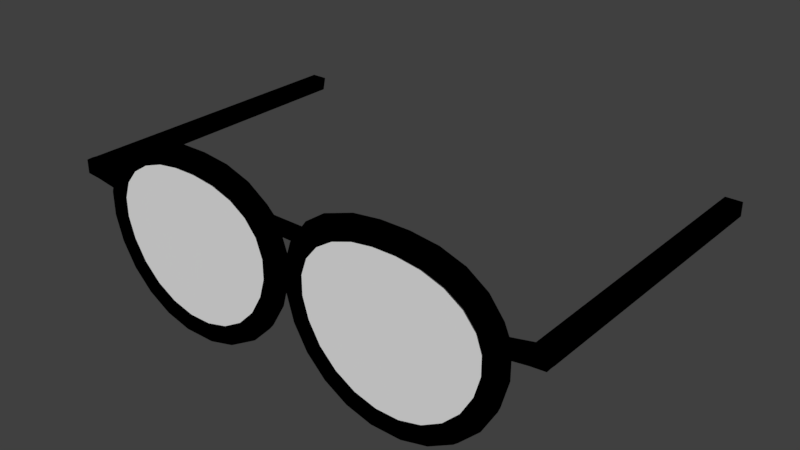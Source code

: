 # Source: Glasses2.blend  (saved by Blender 2.77.0; exported with 4.5.12 LTS)
import bpy
from mathutils import Matrix  # noqa: F401  (used for matrix-valued properties, if any)

bpy.ops.wm.read_factory_settings(use_empty=True)
scene = bpy.context.scene
scene.name = 'Scene'

# ---- collections
col_collection_1 = bpy.data.collections.new('Collection 1'); scene.collection.children.link(col_collection_1)

# ---- materials (node trees are filled in below, after node groups)
mat_glassesframe = bpy.data.materials.new('GlassesFrame')
mat_glassesframe.alpha_threshold = 0.0
mat_glassesframe.use_transparent_shadow = False
mat_glassesframe.diffuse_color = (0.0, 0.0, 0.0, 1.0)
mat_glassesframe.roughness = 0.5
mat_glass = bpy.data.materials.new('Glass')
mat_glass.alpha_threshold = 0.0
mat_glass.use_transparent_shadow = False
mat_glass.roughness = 0.5

# ---- node groups
ng_auto_smooth = bpy.data.node_groups.new('Auto Smooth', 'GeometryNodeTree')
_s = ng_auto_smooth.interface.new_socket(name='Geometry', in_out='OUTPUT', socket_type='NodeSocketGeometry')
_s = ng_auto_smooth.interface.new_socket(name='Geometry', in_out='INPUT', socket_type='NodeSocketGeometry')
_s = ng_auto_smooth.interface.new_socket(name='Angle', in_out='INPUT', socket_type='NodeSocketFloat')
_s.subtype = 'ANGLE'
_s.min_value = 0.0
_s.max_value = 3.142
ng_auto_smooth.is_modifier = True
_N = ng_auto_smooth.nodes; _L = ng_auto_smooth.links
n0 = _N.new('NodeGroupOutput'); n0.name = 'Group Output'; n0.location = (480, -100)
n1 = _N.new('NodeGroupInput'); n1.name = 'Group Input'; n1.location = (-420, -300)
n2 = _N.new('NodeGroupInput'); n2.name = 'Group Input.001'; n2.location = (-60, -100)
n3 = _N.new('GeometryNodeSetShadeSmooth'); n3.name = 'Set Shade Smooth'; n3.location = (120, -100)
n3.domain = 'EDGE'
n4 = _N.new('GeometryNodeSetShadeSmooth'); n4.name = 'Set Shade Smooth.001'; n4.location = (300, -100)
n5 = _N.new('GeometryNodeInputMeshEdgeAngle'); n5.name = 'Edge Angle'; n5.location = (-420, -220)
n6 = _N.new('GeometryNodeInputEdgeSmooth'); n6.name = 'Is Edge Smooth'; n6.location = (-60, -160)
n7 = _N.new('GeometryNodeInputShadeSmooth'); n7.name = 'Is Face Smooth'; n7.location = (-240, -340)
n8 = _N.new('FunctionNodeBooleanMath'); n8.name = 'Boolean Math'; n8.location = (-60, -220)
n9 = _N.new('FunctionNodeCompare'); n9.name = 'Compare'; n9.location = (-240, -180)
n9.operation = 'LESS_EQUAL'
_L.new(n5.outputs[0], n9.inputs[0])
_L.new(n4.outputs[0], n0.inputs[0])
_L.new(n1.outputs[1], n9.inputs[1])
_L.new(n9.outputs[0], n8.inputs[0])
_L.new(n7.outputs[0], n8.inputs[1])
_L.new(n2.outputs[0], n3.inputs[0])
_L.new(n6.outputs[0], n3.inputs[1])
_L.new(n3.outputs[0], n4.inputs[0])
_L.new(n8.outputs[0], n3.inputs[2])
n0.is_active_output = True

# ---- material node trees

# ---- world
world_world = bpy.data.worlds.new('World'); scene.world = world_world
world_world.color = (0.05088, 0.05088, 0.05088)
world_world.use_sun_shadow = False
world_world.sun_shadow_jitter_overblur = 0.0
world_world.cycles.sampling_method = 'MANUAL'
world_world.light_settings.ao_factor = 0.1

# ---- meshes
me_torus_001 = bpy.data.meshes.new('Torus.001')
me_torus_001.from_pydata([(0.0003805, -0.1932, 0.3499), (-0.001564, -0.2004, 0.3487), (-0.00684, -0.2056, 0.3472), (-0.01396, -0.2074, 0.3455), (-0.02098, -0.2054, 0.3439), (-0.02605, -0.2002, 0.3428), (-0.02789, -0.1932, 0.3422), (-0.02605, -0.1861, 0.3428), (-0.02098, -0.1809, 0.3439), (-0.01396, -0.1789, 0.3455), (-0.00684, -0.1807, 0.3472), (-0.001564, -0.1859, 0.3487), (-0.0105, -0.1932, 0.3798), (-0.0105, -0.2004, 0.3798), (-0.01633, -0.2056, 0.3754), (-0.02296, -0.2074, 0.3717), (-0.0295, -0.2054, 0.3683), (-0.03423, -0.2002, 0.3657), (-0.03595, -0.1932, 0.3646), (-0.03423, -0.1861, 0.3657), (-0.0295, -0.1809, 0.3683), (-0.02296, -0.1789, 0.3717), (-0.01633, -0.1807, 0.3754), (-0.0105, -0.1859, 0.3798), (-0.01899, -0.1932, 0.3926), (-0.01899, -0.2004, 0.3926), (-0.01899, -0.1859, 0.3926), (-0.02887, -0.1932, 0.4056), (-0.03043, -0.2004, 0.4031), (-0.03465, -0.2056, 0.3987), (-0.04035, -0.2074, 0.3933), (-0.04597, -0.2054, 0.3883), (-0.05003, -0.2002, 0.3847), (-0.0515, -0.1932, 0.3831), (-0.05003, -0.1861, 0.3847), (-0.04597, -0.1809, 0.3883), (-0.04035, -0.1789, 0.3933), (-0.03465, -0.1807, 0.3987), (-0.03043, -0.1859, 0.4031), (-0.05613, -0.1932, 0.4239), (-0.05733, -0.2004, 0.4214), (-0.06057, -0.2056, 0.4162), (-0.06494, -0.2074, 0.4096), (-0.06925, -0.2054, 0.4033), (-0.07236, -0.2002, 0.3988), (-0.07349, -0.1932, 0.397), (-0.07236, -0.1861, 0.3988), (-0.06925, -0.1809, 0.4033), (-0.06494, -0.1789, 0.4096), (-0.06057, -0.1807, 0.4162), (-0.05733, -0.1859, 0.4214), (-0.08952, -0.1932, 0.4345), (-0.09027, -0.2004, 0.4325), (-0.09231, -0.2056, 0.4271), (-0.09506, -0.2074, 0.4199), (-0.09776, -0.2054, 0.413), (-0.09972, -0.2002, 0.408), (-0.1004, -0.1932, 0.4061), (-0.09972, -0.1861, 0.408), (-0.09776, -0.1809, 0.413), (-0.09506, -0.1789, 0.4199), (-0.09231, -0.1807, 0.4271), (-0.09027, -0.1859, 0.4325), (-0.1268, -0.1932, 0.4389), (-0.127, -0.2004, 0.437), (-0.1277, -0.2056, 0.4316), (-0.1286, -0.2074, 0.4244), (-0.1296, -0.2054, 0.4173), (-0.1302, -0.2002, 0.4122), (-0.1305, -0.1932, 0.4104), (-0.1302, -0.1861, 0.4122), (-0.1296, -0.1809, 0.4173), (-0.1286, -0.1789, 0.4244), (-0.1277, -0.1807, 0.4316), (-0.127, -0.1859, 0.437), (-0.1653, -0.1932, 0.4389), (-0.1651, -0.2004, 0.437), (-0.1644, -0.2056, 0.4316), (-0.1634, -0.2074, 0.4244), (-0.1625, -0.2054, 0.4173), (-0.1618, -0.2002, 0.4122), (-0.1616, -0.1932, 0.4104), (-0.1618, -0.1861, 0.4122), (-0.1625, -0.1809, 0.4173), (-0.1634, -0.1789, 0.4244), (-0.1644, -0.1807, 0.4316), (-0.1651, -0.1859, 0.437), (-0.2025, -0.1932, 0.4345), (-0.2018, -0.2004, 0.4325), (-0.1998, -0.2056, 0.4271), (-0.197, -0.2074, 0.4199), (-0.1943, -0.2054, 0.413), (-0.1923, -0.2002, 0.408), (-0.1916, -0.1932, 0.4061), (-0.1923, -0.1861, 0.408), (-0.1943, -0.1809, 0.413), (-0.197, -0.1789, 0.4199), (-0.1998, -0.1807, 0.4271), (-0.2018, -0.1859, 0.4325), (-0.2359, -0.1932, 0.4239), (-0.2347, -0.2004, 0.4214), (-0.2315, -0.2056, 0.4162), (-0.2271, -0.2074, 0.4096), (-0.2228, -0.2054, 0.4033), (-0.2197, -0.2002, 0.3988), (-0.2186, -0.1932, 0.397), (-0.2197, -0.1861, 0.3988), (-0.2228, -0.1809, 0.4033), (-0.2271, -0.1789, 0.4096), (-0.2315, -0.1807, 0.4162), (-0.2347, -0.1859, 0.4214), (-0.2632, -0.1932, 0.4056), (-0.2616, -0.2004, 0.4031), (-0.2574, -0.2056, 0.3987), (-0.2517, -0.2074, 0.3933), (-0.2461, -0.2054, 0.3883), (-0.242, -0.2002, 0.3847), (-0.2406, -0.1932, 0.3831), (-0.242, -0.1861, 0.3847), (-0.2461, -0.1809, 0.3883), (-0.2517, -0.1789, 0.3933), (-0.2574, -0.1807, 0.3987), (-0.2616, -0.1859, 0.4031), (-0.2825, -0.1932, 0.3804), (-0.2807, -0.2004, 0.3785), (-0.2757, -0.2056, 0.3754), (-0.2691, -0.2074, 0.3717), (-0.2626, -0.2054, 0.3683), (-0.2578, -0.2002, 0.3657), (-0.2561, -0.1932, 0.3646), (-0.2578, -0.1861, 0.3657), (-0.2626, -0.1809, 0.3683), (-0.2691, -0.1789, 0.3717), (-0.2757, -0.1807, 0.3754), (-0.2807, -0.1859, 0.3785), (-0.2887, -0.1932, 0.3657), (-0.2868, -0.2004, 0.3642), (-0.2868, -0.1859, 0.3642), (-0.2924, -0.1932, 0.3503), (-0.2905, -0.2004, 0.3487), (-0.2852, -0.2056, 0.3472), (-0.2781, -0.2074, 0.3455), (-0.2711, -0.2054, 0.3439), (-0.266, -0.2002, 0.3428), (-0.2642, -0.1932, 0.3422), (-0.266, -0.1861, 0.3428), (-0.2711, -0.1809, 0.3439), (-0.2781, -0.1789, 0.3455), (-0.2852, -0.1807, 0.3472), (-0.2905, -0.1859, 0.3487), (-0.2924, -0.1932, 0.3153), (-0.2905, -0.2004, 0.3151), (-0.2852, -0.2056, 0.3154), (-0.2781, -0.2074, 0.3159), (-0.2711, -0.2054, 0.3164), (-0.266, -0.2002, 0.3168), (-0.2642, -0.1932, 0.3168), (-0.266, -0.1861, 0.3168), (-0.2711, -0.1809, 0.3164), (-0.2781, -0.1789, 0.3159), (-0.2852, -0.1807, 0.3154), (-0.2905, -0.1859, 0.3151), (-0.2825, -0.1932, 0.2786), (-0.2807, -0.2004, 0.2794), (-0.2757, -0.2056, 0.2814), (-0.2691, -0.2074, 0.2842), (-0.2626, -0.2054, 0.2869), (-0.2578, -0.2002, 0.2888), (-0.2561, -0.1932, 0.2895), (-0.2578, -0.1861, 0.2888), (-0.2626, -0.1809, 0.2869), (-0.2691, -0.1789, 0.2842), (-0.2757, -0.1807, 0.2814), (-0.2807, -0.1859, 0.2794), (-0.2632, -0.1932, 0.2452), (-0.2616, -0.2004, 0.2464), (-0.2574, -0.2056, 0.2497), (-0.2517, -0.2074, 0.254), (-0.2461, -0.2054, 0.2584), (-0.242, -0.2002, 0.2615), (-0.2406, -0.1932, 0.2626), (-0.242, -0.1861, 0.2615), (-0.2461, -0.1809, 0.2584), (-0.2517, -0.1789, 0.254), (-0.2574, -0.1807, 0.2497), (-0.2616, -0.1859, 0.2464), (-0.2359, -0.1932, 0.218), (-0.2347, -0.2004, 0.2195), (-0.2315, -0.2056, 0.2238), (-0.2271, -0.2074, 0.2295), (-0.2228, -0.2054, 0.2351), (-0.2197, -0.2002, 0.2391), (-0.2186, -0.1932, 0.2406), (-0.2197, -0.1861, 0.2391), (-0.2228, -0.1809, 0.2351), (-0.2271, -0.1789, 0.2295), (-0.2315, -0.1807, 0.2238), (-0.2347, -0.1859, 0.2195), (-0.2025, -0.1932, 0.1987), (-0.2018, -0.2004, 0.2005), (-0.1998, -0.2056, 0.2054), (-0.197, -0.2074, 0.2121), (-0.1943, -0.2054, 0.2186), (-0.1923, -0.2002, 0.2233), (-0.1916, -0.1932, 0.2251), (-0.1923, -0.1861, 0.2233), (-0.1943, -0.1809, 0.2186), (-0.197, -0.1789, 0.2121), (-0.1998, -0.1807, 0.2054), (-0.2018, -0.1859, 0.2005), (-0.1653, -0.1932, 0.1887), (-0.1651, -0.2004, 0.1907), (-0.1644, -0.2056, 0.1959), (-0.1634, -0.2074, 0.2031), (-0.1625, -0.2054, 0.2101), (-0.1618, -0.2002, 0.2152), (-0.1616, -0.1932, 0.217), (-0.1618, -0.1861, 0.2152), (-0.1625, -0.1809, 0.2101), (-0.1634, -0.1789, 0.2031), (-0.1644, -0.1807, 0.1959), (-0.1651, -0.1859, 0.1907), (-0.1268, -0.1932, 0.1887), (-0.127, -0.2004, 0.1907), (-0.1277, -0.2056, 0.1959), (-0.1286, -0.2074, 0.2031), (-0.1296, -0.2054, 0.2101), (-0.1302, -0.2002, 0.2152), (-0.1305, -0.1932, 0.217), (-0.1302, -0.1861, 0.2152), (-0.1296, -0.1809, 0.2101), (-0.1286, -0.1789, 0.2031), (-0.1277, -0.1807, 0.1959), (-0.127, -0.1859, 0.1907), (-0.08952, -0.1932, 0.1987), (-0.09027, -0.2004, 0.2005), (-0.09231, -0.2056, 0.2054), (-0.09506, -0.2074, 0.2121), (-0.09776, -0.2054, 0.2186), (-0.09972, -0.2002, 0.2233), (-0.1004, -0.1932, 0.2251), (-0.09972, -0.1861, 0.2233), (-0.09776, -0.1809, 0.2186), (-0.09506, -0.1789, 0.2121), (-0.09231, -0.1807, 0.2054), (-0.09027, -0.1859, 0.2005), (-0.05613, -0.1932, 0.218), (-0.05733, -0.2004, 0.2195), (-0.06057, -0.2056, 0.2238), (-0.06494, -0.2074, 0.2295), (-0.06925, -0.2054, 0.2351), (-0.07236, -0.2002, 0.2391), (-0.07349, -0.1932, 0.2406), (-0.07236, -0.1861, 0.2391), (-0.06925, -0.1809, 0.2351), (-0.06494, -0.1789, 0.2295), (-0.06057, -0.1807, 0.2238), (-0.05733, -0.1859, 0.2195), (-0.02887, -0.1932, 0.2452), (-0.03043, -0.2004, 0.2464), (-0.03465, -0.2056, 0.2497), (-0.04035, -0.2074, 0.254), (-0.04597, -0.2054, 0.2584), (-0.05003, -0.2002, 0.2615), (-0.0515, -0.1932, 0.2626), (-0.05003, -0.1861, 0.2615), (-0.04597, -0.1809, 0.2584), (-0.04035, -0.1789, 0.254), (-0.03465, -0.1807, 0.2497), (-0.03043, -0.1859, 0.2464), (-0.009597, -0.1932, 0.2786), (-0.01141, -0.2004, 0.2794), (-0.01633, -0.2056, 0.2814), (-0.02296, -0.2074, 0.2842), (-0.0295, -0.2054, 0.2869), (-0.03423, -0.2002, 0.2888), (-0.03595, -0.1932, 0.2895), (-0.03423, -0.1861, 0.2888), (-0.0295, -0.1809, 0.2869), (-0.02296, -0.1789, 0.2842), (-0.01633, -0.1807, 0.2814), (-0.01141, -0.1859, 0.2794), (0.0003805, -0.1932, 0.3153), (-0.001564, -0.2004, 0.3151), (-0.00684, -0.2056, 0.3154), (-0.01396, -0.2074, 0.3159), (-0.02098, -0.2054, 0.3164), (-0.02605, -0.2002, 0.3168), (-0.02789, -0.1932, 0.3168), (-0.02605, -0.1861, 0.3168), (-0.02098, -0.1809, 0.3164), (-0.01396, -0.1789, 0.3159), (-0.00684, -0.1807, 0.3154), (-0.001564, -0.1859, 0.3151), (0.3004, -0.1932, 0.3503), (0.2984, -0.2004, 0.3487), (0.2932, -0.2056, 0.3472), (0.286, -0.2074, 0.3455), (0.279, -0.2054, 0.3439), (0.2739, -0.2002, 0.3428), (0.2721, -0.1932, 0.3422), (0.2739, -0.1861, 0.3428), (0.279, -0.1809, 0.3439), (0.286, -0.1789, 0.3455), (0.2932, -0.1807, 0.3472), (0.2984, -0.1859, 0.3487), (0.2966, -0.1932, 0.3657), (0.2947, -0.2004, 0.3642), (0.2947, -0.1859, 0.3642), (0.2904, -0.1932, 0.3804), (0.2886, -0.2004, 0.3785), (0.2837, -0.2056, 0.3754), (0.277, -0.2074, 0.3717), (0.2705, -0.2054, 0.3683), (0.2658, -0.2002, 0.3657), (0.2641, -0.1932, 0.3646), (0.2658, -0.1861, 0.3657), (0.2705, -0.1809, 0.3683), (0.277, -0.1789, 0.3717), (0.2837, -0.1807, 0.3754), (0.2886, -0.1859, 0.3785), (0.2711, -0.1932, 0.4056), (0.2696, -0.2004, 0.4031), (0.2653, -0.2056, 0.3987), (0.2597, -0.2074, 0.3933), (0.254, -0.2054, 0.3883), (0.25, -0.2002, 0.3847), (0.2485, -0.1932, 0.3831), (0.25, -0.1861, 0.3847), (0.254, -0.1809, 0.3883), (0.2597, -0.1789, 0.3933), (0.2653, -0.1807, 0.3987), (0.2696, -0.1859, 0.4031), (0.2439, -0.1932, 0.4239), (0.2427, -0.2004, 0.4214), (0.2394, -0.2056, 0.4162), (0.2351, -0.2074, 0.4096), (0.2308, -0.2054, 0.4033), (0.2276, -0.2002, 0.3988), (0.2265, -0.1932, 0.397), (0.2276, -0.1861, 0.3988), (0.2308, -0.1809, 0.4033), (0.2351, -0.1789, 0.4096), (0.2394, -0.1807, 0.4162), (0.2427, -0.1859, 0.4214), (0.2105, -0.1932, 0.4345), (0.2097, -0.2004, 0.4325), (0.2077, -0.2056, 0.4271), (0.2049, -0.2074, 0.4199), (0.2022, -0.2054, 0.413), (0.2003, -0.2002, 0.408), (0.1996, -0.1932, 0.4061), (0.2003, -0.1861, 0.408), (0.2022, -0.1809, 0.413), (0.2049, -0.1789, 0.4199), (0.2077, -0.1807, 0.4271), (0.2097, -0.1859, 0.4325), (0.1732, -0.1932, 0.4389), (0.173, -0.2004, 0.437), (0.1723, -0.2056, 0.4316), (0.1714, -0.2074, 0.4244), (0.1704, -0.2054, 0.4173), (0.1698, -0.2002, 0.4122), (0.1695, -0.1932, 0.4104), (0.1698, -0.1861, 0.4122), (0.1704, -0.1809, 0.4173), (0.1714, -0.1789, 0.4244), (0.1723, -0.1807, 0.4316), (0.173, -0.1859, 0.437), (0.1347, -0.1932, 0.4389), (0.1349, -0.2004, 0.437), (0.1356, -0.2056, 0.4316), (0.1366, -0.2074, 0.4244), (0.1375, -0.2054, 0.4173), (0.1382, -0.2002, 0.4122), (0.1384, -0.1932, 0.4104), (0.1382, -0.1861, 0.4122), (0.1375, -0.1809, 0.4173), (0.1366, -0.1789, 0.4244), (0.1356, -0.1807, 0.4316), (0.1349, -0.1859, 0.437), (0.09745, -0.1932, 0.4345), (0.0982, -0.2004, 0.4325), (0.1002, -0.2056, 0.4271), (0.103, -0.2074, 0.4199), (0.1057, -0.2054, 0.413), (0.1077, -0.2002, 0.408), (0.1084, -0.1932, 0.4061), (0.1077, -0.1861, 0.408), (0.1057, -0.1809, 0.413), (0.103, -0.1789, 0.4199), (0.1002, -0.1807, 0.4271), (0.0982, -0.1859, 0.4325), (0.06407, -0.1932, 0.4239), (0.06526, -0.2004, 0.4214), (0.0685, -0.2056, 0.4162), (0.07287, -0.2074, 0.4096), (0.07718, -0.2054, 0.4033), (0.0803, -0.2002, 0.3988), (0.08143, -0.1932, 0.397), (0.0803, -0.1861, 0.3988), (0.07718, -0.1809, 0.4033), (0.07287, -0.1789, 0.4096), (0.0685, -0.1807, 0.4162), (0.06526, -0.1859, 0.4214), (0.03681, -0.1932, 0.4056), (0.03836, -0.2004, 0.4031), (0.04258, -0.2056, 0.3987), (0.04828, -0.2074, 0.3933), (0.0539, -0.2054, 0.3883), (0.05796, -0.2002, 0.3847), (0.05943, -0.1932, 0.3831), (0.05796, -0.1861, 0.3847), (0.0539, -0.1809, 0.3883), (0.04828, -0.1789, 0.3933), (0.04258, -0.1807, 0.3987), (0.03836, -0.1859, 0.4031), (0.01753, -0.1932, 0.3804), (0.01934, -0.2004, 0.3785), (0.02426, -0.2056, 0.3754), (0.03089, -0.2074, 0.3717), (0.03744, -0.2054, 0.3683), (0.04216, -0.2002, 0.3657), (0.04388, -0.1932, 0.3646), (0.04216, -0.1861, 0.3657), (0.03744, -0.1809, 0.3683), (0.03089, -0.1789, 0.3717), (0.02426, -0.1807, 0.3754), (0.01934, -0.1859, 0.3785), (0.007552, -0.1932, 0.3499), (0.009497, -0.2004, 0.3487), (0.01477, -0.2056, 0.3472), (0.02189, -0.2074, 0.3455), (0.02891, -0.2054, 0.3439), (0.03399, -0.2002, 0.3428), (0.03583, -0.1932, 0.3422), (0.03399, -0.1861, 0.3428), (0.02891, -0.1809, 0.3439), (0.02189, -0.1789, 0.3455), (0.01477, -0.1807, 0.3472), (0.009497, -0.1859, 0.3487), (0.007552, -0.1932, 0.3153), (0.009497, -0.2004, 0.3151), (0.01477, -0.2056, 0.3154), (0.02189, -0.2074, 0.3159), (0.02891, -0.2054, 0.3164), (0.03399, -0.2002, 0.3168), (0.03583, -0.1932, 0.3168), (0.03399, -0.1861, 0.3168), (0.02891, -0.1809, 0.3164), (0.02189, -0.1789, 0.3159), (0.01477, -0.1807, 0.3154), (0.009497, -0.1859, 0.3151), (0.01753, -0.1932, 0.2786), (0.01934, -0.2004, 0.2794), (0.02426, -0.2056, 0.2814), (0.03089, -0.2074, 0.2842), (0.03744, -0.2054, 0.2869), (0.04216, -0.2002, 0.2888), (0.04388, -0.1932, 0.2895), (0.04216, -0.1861, 0.2888), (0.03744, -0.1809, 0.2869), (0.03089, -0.1789, 0.2842), (0.02426, -0.1807, 0.2814), (0.01934, -0.1859, 0.2794), (0.03681, -0.1932, 0.2452), (0.03836, -0.2004, 0.2464), (0.04258, -0.2056, 0.2497), (0.04828, -0.2074, 0.254), (0.0539, -0.2054, 0.2584), (0.05796, -0.2002, 0.2615), (0.05943, -0.1932, 0.2626), (0.05796, -0.1861, 0.2615), (0.0539, -0.1809, 0.2584), (0.04828, -0.1789, 0.254), (0.04258, -0.1807, 0.2497), (0.03836, -0.1859, 0.2464), (0.06407, -0.1932, 0.218), (0.06526, -0.2004, 0.2195), (0.0685, -0.2056, 0.2238), (0.07287, -0.2074, 0.2295), (0.07718, -0.2054, 0.2351), (0.0803, -0.2002, 0.2391), (0.08143, -0.1932, 0.2406), (0.0803, -0.1861, 0.2391), (0.07718, -0.1809, 0.2351), (0.07287, -0.1789, 0.2295), (0.0685, -0.1807, 0.2238), (0.06526, -0.1859, 0.2195), (0.09745, -0.1932, 0.1987), (0.0982, -0.2004, 0.2005), (0.1002, -0.2056, 0.2054), (0.103, -0.2074, 0.2121), (0.1057, -0.2054, 0.2186), (0.1077, -0.2002, 0.2233), (0.1084, -0.1932, 0.2251), (0.1077, -0.1861, 0.2233), (0.1057, -0.1809, 0.2186), (0.103, -0.1789, 0.2121), (0.1002, -0.1807, 0.2054), (0.0982, -0.1859, 0.2005), (0.1347, -0.1932, 0.1887), (0.1349, -0.2004, 0.1907), (0.1356, -0.2056, 0.1959), (0.1366, -0.2074, 0.2031), (0.1375, -0.2054, 0.2101), (0.1382, -0.2002, 0.2152), (0.1384, -0.1932, 0.217), (0.1382, -0.1861, 0.2152), (0.1375, -0.1809, 0.2101), (0.1366, -0.1789, 0.2031), (0.1356, -0.1807, 0.1959), (0.1349, -0.1859, 0.1907), (0.1732, -0.1932, 0.1887), (0.173, -0.2004, 0.1907), (0.1723, -0.2056, 0.1959), (0.1714, -0.2074, 0.2031), (0.1704, -0.2054, 0.2101), (0.1698, -0.2002, 0.2152), (0.1695, -0.1932, 0.217), (0.1698, -0.1861, 0.2152), (0.1704, -0.1809, 0.2101), (0.1714, -0.1789, 0.2031), (0.1723, -0.1807, 0.1959), (0.173, -0.1859, 0.1907), (0.2105, -0.1932, 0.1987), (0.2097, -0.2004, 0.2005), (0.2077, -0.2056, 0.2054), (0.2049, -0.2074, 0.2121), (0.2022, -0.2054, 0.2186), (0.2003, -0.2002, 0.2233), (0.1996, -0.1932, 0.2251), (0.2003, -0.1861, 0.2233), (0.2022, -0.1809, 0.2186), (0.2049, -0.1789, 0.2121), (0.2077, -0.1807, 0.2054), (0.2097, -0.1859, 0.2005), (0.2439, -0.1932, 0.218), (0.2427, -0.2004, 0.2195), (0.2394, -0.2056, 0.2238), (0.2351, -0.2074, 0.2295), (0.2308, -0.2054, 0.2351), (0.2276, -0.2002, 0.2391), (0.2265, -0.1932, 0.2406), (0.2276, -0.1861, 0.2391), (0.2308, -0.1809, 0.2351), (0.2351, -0.1789, 0.2295), (0.2394, -0.1807, 0.2238), (0.2427, -0.1859, 0.2195), (0.2711, -0.1932, 0.2452), (0.2696, -0.2004, 0.2464), (0.2653, -0.2056, 0.2497), (0.2597, -0.2074, 0.254), (0.254, -0.2054, 0.2584), (0.25, -0.2002, 0.2615), (0.2485, -0.1932, 0.2626), (0.25, -0.1861, 0.2615), (0.254, -0.1809, 0.2584), (0.2597, -0.1789, 0.254), (0.2653, -0.1807, 0.2497), (0.2696, -0.1859, 0.2464), (0.2904, -0.1932, 0.2786), (0.2886, -0.2004, 0.2794), (0.2837, -0.2056, 0.2814), (0.277, -0.2074, 0.2842), (0.2705, -0.2054, 0.2869), (0.2658, -0.2002, 0.2888), (0.2641, -0.1932, 0.2895), (0.2658, -0.1861, 0.2888), (0.2705, -0.1809, 0.2869), (0.277, -0.1789, 0.2842), (0.2837, -0.1807, 0.2814), (0.2886, -0.1859, 0.2794), (0.3004, -0.1932, 0.3153), (0.2984, -0.2004, 0.3151), (0.2932, -0.2056, 0.3154), (0.286, -0.2074, 0.3159), (0.279, -0.2054, 0.3164), (0.2739, -0.2002, 0.3168), (0.2721, -0.1932, 0.3168), (0.2739, -0.1861, 0.3168), (0.279, -0.1809, 0.3164), (0.286, -0.1789, 0.3159), (0.2932, -0.1807, 0.3154), (0.2984, -0.1859, 0.3151), (0.0283, -0.2007, 0.3797), (0.0283, -0.2007, 0.3926), (0.0283, -0.1935, 0.3797), (0.0283, -0.1863, 0.3797), (0.0283, -0.1863, 0.3926), (0.0283, -0.1935, 0.3926), (0.326, -0.1932, 0.3716), (0.3241, -0.1859, 0.3707), (0.3279, -0.2004, 0.3531), (0.3241, -0.2004, 0.3707), (0.3298, -0.1932, 0.3542), (0.3279, -0.1859, 0.3531), (0.3466, -0.1932, 0.3737), (0.3466, -0.1859, 0.3732), (0.3466, -0.2004, 0.3547), (0.3466, -0.2004, 0.3732), (0.3466, -0.1932, 0.3551), (0.3466, -0.1859, 0.3547), (-0.3181, -0.1932, 0.3716), (-0.3162, -0.1859, 0.3707), (-0.3219, -0.1932, 0.3542), (-0.3162, -0.2004, 0.3707), (-0.3199, -0.2004, 0.3531), (-0.3199, -0.1859, 0.3531), (-0.3387, -0.1932, 0.3737), (-0.3387, -0.1859, 0.3732), (-0.3387, -0.1932, 0.3551), (-0.3387, -0.2004, 0.3732), (-0.3387, -0.2004, 0.3547), (-0.3387, -0.1859, 0.3547), (0.3241, 0.2107, 0.3738), (0.3466, 0.2107, 0.3738), (0.3279, 0.2107, 0.3551), (0.3466, 0.2107, 0.3551), (-0.3162, 0.2107, 0.3738), (-0.3199, 0.2107, 0.3551), (-0.3387, 0.2107, 0.3738), (-0.3387, 0.2107, 0.3551), (0.275, -0.2002, 0.3301), (0.2731, -0.1932, 0.3298), (0.2739, -0.2002, 0.3428), (0.2721, -0.1932, 0.3422), (0.2709, -0.2002, 0.3547), (0.2691, -0.1932, 0.3538), (0.2658, -0.2002, 0.3657), (0.2641, -0.1932, 0.3646), (0.2588, -0.2002, 0.3758), (0.2572, -0.1932, 0.3744), (0.25, -0.2002, 0.3847), (0.2485, -0.1932, 0.3831), (0.2395, -0.2002, 0.3924), (0.2382, -0.1932, 0.3907), (0.2276, -0.2002, 0.3988), (0.2265, -0.1932, 0.397), (0.2145, -0.2002, 0.404), (0.2135, -0.1932, 0.4022), (0.2003, -0.2002, 0.408), (0.1996, -0.1932, 0.4061), (0.1853, -0.2002, 0.4107), (0.1848, -0.1932, 0.4088), (0.1698, -0.2002, 0.4122), (0.1695, -0.1932, 0.4104), (0.154, -0.2002, 0.4127), (0.154, -0.1932, 0.4109), (0.1382, -0.2002, 0.4122), (0.1384, -0.1932, 0.4104), (0.1226, -0.2002, 0.4107), (0.1231, -0.1932, 0.4088), (0.1077, -0.2002, 0.408), (0.1084, -0.1932, 0.4061), (0.09346, -0.2002, 0.404), (0.09439, -0.1932, 0.4022), (0.0803, -0.2002, 0.3988), (0.08143, -0.1932, 0.397), (0.06839, -0.2002, 0.3924), (0.06971, -0.1932, 0.3907), (0.05796, -0.2002, 0.3847), (0.05943, -0.1932, 0.3831), (0.04916, -0.2002, 0.3758), (0.05077, -0.1932, 0.3744), (0.04216, -0.2002, 0.3657), (0.04388, -0.1932, 0.3646), (0.03707, -0.2002, 0.3547), (0.03887, -0.1932, 0.3538), (0.03399, -0.2002, 0.3428), (0.03583, -0.1932, 0.3422), (0.03295, -0.2002, 0.3301), (0.03481, -0.1932, 0.3298), (0.03399, -0.2002, 0.3168), (0.03583, -0.1932, 0.3168), (0.03707, -0.2002, 0.303), (0.03887, -0.1932, 0.3033), (0.04216, -0.2002, 0.2888), (0.04388, -0.1932, 0.2895), (0.04916, -0.2002, 0.2746), (0.05077, -0.1932, 0.2756), (0.05796, -0.2002, 0.2615), (0.05943, -0.1932, 0.2626), (0.06839, -0.2002, 0.2496), (0.06971, -0.1932, 0.2509), (0.0803, -0.2002, 0.2391), (0.08143, -0.1932, 0.2406), (0.09346, -0.2002, 0.2303), (0.09439, -0.1932, 0.2319), (0.1077, -0.2002, 0.2233), (0.1084, -0.1932, 0.2251), (0.1226, -0.2002, 0.2182), (0.1231, -0.1932, 0.22), (0.1382, -0.2002, 0.2152), (0.1384, -0.1932, 0.217), (0.154, -0.2002, 0.2141), (0.154, -0.1932, 0.216), (0.1698, -0.2002, 0.2152), (0.1695, -0.1932, 0.217), (0.1853, -0.2002, 0.2182), (0.1848, -0.1932, 0.22), (0.2003, -0.2002, 0.2233), (0.1996, -0.1932, 0.2251), (0.2145, -0.2002, 0.2303), (0.2135, -0.1932, 0.2319), (0.2276, -0.2002, 0.2391), (0.2265, -0.1932, 0.2406), (0.2395, -0.2002, 0.2496), (0.2382, -0.1932, 0.2509), (0.25, -0.2002, 0.2615), (0.2485, -0.1932, 0.2626), (0.2588, -0.2002, 0.2746), (0.2572, -0.1932, 0.2756), (0.2658, -0.2002, 0.2888), (0.2641, -0.1932, 0.2895), (0.2709, -0.2002, 0.303), (0.2691, -0.1932, 0.3033), (0.2739, -0.2002, 0.3168), (0.2721, -0.1932, 0.3168), (-0.02502, -0.2002, 0.3301), (-0.02688, -0.1932, 0.3298), (-0.02605, -0.2002, 0.3428), (-0.0279, -0.1932, 0.3422), (-0.02914, -0.2002, 0.3547), (-0.03094, -0.1932, 0.3538), (-0.03423, -0.2002, 0.3657), (-0.03595, -0.1932, 0.3646), (-0.04123, -0.2002, 0.3758), (-0.04284, -0.1932, 0.3744), (-0.05003, -0.2002, 0.3847), (-0.0515, -0.1932, 0.3831), (-0.06046, -0.2002, 0.3924), (-0.06178, -0.1932, 0.3907), (-0.07236, -0.2002, 0.3988), (-0.0735, -0.1932, 0.397), (-0.08553, -0.2002, 0.404), (-0.08646, -0.1932, 0.4022), (-0.09972, -0.2002, 0.408), (-0.1004, -0.1932, 0.4061), (-0.1147, -0.2002, 0.4107), (-0.1152, -0.1932, 0.4088), (-0.1302, -0.2002, 0.4122), (-0.1305, -0.1932, 0.4104), (-0.146, -0.2002, 0.4127), (-0.146, -0.1932, 0.4109), (-0.1618, -0.2002, 0.4122), (-0.1616, -0.1932, 0.4104), (-0.1774, -0.2002, 0.4107), (-0.1769, -0.1932, 0.4088), (-0.1923, -0.2002, 0.408), (-0.1916, -0.1932, 0.4061), (-0.2065, -0.2002, 0.404), (-0.2056, -0.1932, 0.4022), (-0.2197, -0.2002, 0.3988), (-0.2186, -0.1932, 0.397), (-0.2316, -0.2002, 0.3924), (-0.2303, -0.1932, 0.3907), (-0.242, -0.2002, 0.3847), (-0.2406, -0.1932, 0.3831), (-0.2508, -0.2002, 0.3758), (-0.2492, -0.1932, 0.3744), (-0.2578, -0.2002, 0.3657), (-0.2561, -0.1932, 0.3646), (-0.2629, -0.2002, 0.3547), (-0.2611, -0.1932, 0.3538), (-0.266, -0.2002, 0.3428), (-0.2642, -0.1932, 0.3422), (-0.2671, -0.2002, 0.3301), (-0.2652, -0.1932, 0.3298), (-0.266, -0.2002, 0.3168), (-0.2642, -0.1932, 0.3168), (-0.2629, -0.2002, 0.303), (-0.2611, -0.1932, 0.3033), (-0.2578, -0.2002, 0.2888), (-0.2561, -0.1932, 0.2895), (-0.2508, -0.2002, 0.2746), (-0.2492, -0.1932, 0.2756), (-0.242, -0.2002, 0.2615), (-0.2406, -0.1932, 0.2626), (-0.2316, -0.2002, 0.2496), (-0.2303, -0.1932, 0.2509), (-0.2197, -0.2002, 0.2391), (-0.2186, -0.1932, 0.2406), (-0.2065, -0.2002, 0.2303), (-0.2056, -0.1932, 0.2319), (-0.1923, -0.2002, 0.2233), (-0.1916, -0.1932, 0.2251), (-0.1774, -0.2002, 0.2182), (-0.1769, -0.1932, 0.22), (-0.1618, -0.2002, 0.2152), (-0.1616, -0.1932, 0.217), (-0.146, -0.2002, 0.2141), (-0.146, -0.1932, 0.216), (-0.1302, -0.2002, 0.2152), (-0.1305, -0.1932, 0.217), (-0.1147, -0.2002, 0.2182), (-0.1152, -0.1932, 0.22), (-0.09972, -0.2002, 0.2233), (-0.1004, -0.1932, 0.2251), (-0.08553, -0.2002, 0.2303), (-0.08646, -0.1932, 0.2319), (-0.07236, -0.2002, 0.2391), (-0.0735, -0.1932, 0.2406), (-0.06046, -0.2002, 0.2496), (-0.06178, -0.1932, 0.2509), (-0.05003, -0.2002, 0.2615), (-0.0515, -0.1932, 0.2626), (-0.04123, -0.2002, 0.2746), (-0.04284, -0.1932, 0.2756), (-0.03423, -0.2002, 0.2888), (-0.03595, -0.1932, 0.2895), (-0.02914, -0.2002, 0.303), (-0.03094, -0.1932, 0.3033), (-0.02605, -0.2002, 0.3168), (-0.0279, -0.1932, 0.3168)], [], [(283, 1, 2, 284), (285, 3, 4, 286), (290, 8, 9, 291), (284, 2, 3, 285), (292, 10, 11, 293), (284, 285, 273, 272), (291, 9, 10, 292), (293, 11, 0, 282), (289, 7, 8, 290), (286, 4, 5, 287), (287, 5, 6, 288), (288, 6, 7, 289), (13, 14, 2, 1), (15, 16, 4, 3), (282, 0, 1, 283), (8, 20, 21, 9), (17, 18, 6, 5), (12, 13, 1, 0), (22, 23, 11, 10), (9, 21, 22, 10), (2, 14, 15, 3), (18, 19, 7, 6), (4, 16, 17, 5), (19, 20, 8, 7), (26, 24, 590, 589), (29, 30, 15, 14), (30, 31, 16, 15), (20, 35, 36, 21), (36, 37, 22, 21), (23, 12, 0, 11), (19, 34, 35, 20), (16, 31, 32, 17), (33, 34, 19, 18), (22, 37, 38, 26, 23), (32, 33, 18, 17), (25, 13, 585, 586), (24, 27, 28, 25), (26, 38, 27, 24), (49, 50, 38, 37), (27, 39, 40, 28), (31, 43, 44, 32), (50, 39, 27, 38), (30, 42, 43, 31), (48, 49, 37, 36), (25, 28, 29, 14, 13), (41, 42, 30, 29), (34, 46, 47, 35), (35, 47, 48, 36), (44, 45, 33, 32), (45, 46, 34, 33), (44, 56, 57, 45), (45, 57, 58, 46), (42, 54, 55, 43), (55, 56, 44, 43), (52, 53, 41, 40), (61, 62, 50, 49), (39, 51, 52, 40), (59, 60, 48, 47), (53, 54, 42, 41), (50, 62, 51, 39), (40, 41, 29, 28), (46, 58, 59, 47), (72, 73, 61, 60), (59, 71, 72, 60), (54, 66, 67, 55), (60, 61, 49, 48), (64, 65, 53, 52), (58, 70, 71, 59), (63, 64, 52, 51), (74, 63, 51, 62), (69, 70, 58, 57), (68, 69, 57, 56), (67, 68, 56, 55), (65, 66, 54, 53), (76, 77, 65, 64), (79, 80, 68, 67), (222, 223, 211, 210), (65, 77, 78, 66), (85, 86, 74, 73), (83, 84, 72, 71), (84, 85, 73, 72), (86, 75, 63, 74), (70, 82, 83, 71), (66, 78, 79, 67), (80, 81, 69, 68), (69, 81, 82, 70), (92, 93, 81, 80), (85, 97, 98, 86), (90, 91, 79, 78), (95, 96, 84, 83), (96, 97, 85, 84), (86, 98, 87, 75), (82, 94, 95, 83), (91, 92, 80, 79), (76, 88, 89, 77), (89, 90, 78, 77), (87, 88, 76, 75), (106, 107, 95, 94), (97, 109, 110, 98), (95, 107, 108, 96), (108, 109, 97, 96), (98, 110, 99, 87), (90, 102, 103, 91), (91, 103, 104, 92), (100, 101, 89, 88), (89, 101, 102, 90), (115, 116, 104, 103), (99, 100, 88, 87), (92, 104, 105, 93), (105, 106, 94, 93), (108, 120, 121, 109), (105, 117, 118, 106), (118, 119, 107, 106), (100, 112, 113, 101), (104, 116, 117, 105), (102, 114, 115, 103), (122, 111, 99, 110), (107, 119, 120, 108), (109, 121, 122, 110), (130, 131, 119, 118), (111, 112, 100, 99), (101, 113, 114, 102), (128, 129, 117, 116), (122, 134, 123, 111), (126, 127, 115, 114), (127, 128, 116, 115), (112, 124, 125, 113), (113, 125, 126, 114), (111, 123, 124, 112), (131, 132, 120, 119), (133, 134, 122, 121), (129, 130, 118, 117), (132, 133, 121, 120), (141, 142, 127, 126), (123, 135, 136, 124), (357, 369, 370, 358), (131, 146, 147, 132), (140, 141, 126, 125), (148, 149, 137, 134, 133), (136, 139, 140, 125, 124), (147, 148, 133, 132), (144, 145, 130, 129), (145, 146, 131, 130), (142, 143, 128, 127), (128, 143, 144, 129), (134, 137, 135, 123), (137, 149, 608, 604), (139, 136, 606, 607), (143, 155, 156, 144), (152, 153, 141, 140), (141, 153, 154, 142), (158, 159, 147, 146), (159, 160, 148, 147), (139, 151, 152, 140), (145, 157, 158, 146), (142, 154, 155, 143), (161, 150, 138, 149), (160, 161, 149, 148), (81, 93, 94, 82), (144, 156, 157, 145), (159, 171, 172, 160), (152, 164, 165, 153), (165, 166, 154, 153), (138, 150, 151, 139), (161, 173, 162, 150), (150, 162, 163, 151), (169, 170, 158, 157), (166, 167, 155, 154), (163, 164, 152, 151), (158, 170, 171, 159), (155, 167, 168, 156), (160, 172, 173, 161), (184, 185, 173, 172), (162, 174, 175, 163), (166, 178, 179, 167), (173, 185, 174, 162), (177, 178, 166, 165), (168, 169, 157, 156), (163, 175, 176, 164), (164, 176, 177, 165), (169, 181, 182, 170), (182, 183, 171, 170), (179, 180, 168, 167), (168, 180, 181, 169), (191, 192, 180, 179), (192, 193, 181, 180), (177, 189, 190, 178), (178, 190, 191, 179), (187, 188, 176, 175), (184, 196, 197, 185), (186, 187, 175, 174), (182, 194, 195, 183), (183, 184, 172, 171), (181, 193, 194, 182), (197, 186, 174, 185), (183, 195, 196, 184), (188, 189, 177, 176), (202, 203, 191, 190), (186, 198, 199, 187), (188, 200, 201, 189), (208, 209, 197, 196), (194, 206, 207, 195), (207, 208, 196, 195), (209, 198, 186, 197), (193, 205, 206, 194), (201, 202, 190, 189), (191, 203, 204, 192), (204, 205, 193, 192), (211, 212, 200, 199), (214, 215, 203, 202), (198, 210, 211, 199), (218, 219, 207, 206), (208, 220, 221, 209), (205, 217, 218, 206), (219, 220, 208, 207), (209, 221, 210, 198), (200, 212, 213, 201), (187, 199, 200, 188), (215, 216, 204, 203), (204, 216, 217, 205), (227, 228, 216, 215), (73, 74, 62, 61), (213, 225, 226, 214), (218, 230, 231, 219), (231, 232, 220, 219), (220, 232, 233, 221), (229, 230, 218, 217), (226, 227, 215, 214), (223, 224, 212, 211), (212, 224, 225, 213), (233, 222, 210, 221), (216, 228, 229, 217), (244, 245, 233, 232), (241, 242, 230, 229), (243, 244, 232, 231), (242, 243, 231, 230), (245, 234, 222, 233), (238, 239, 227, 226), (237, 238, 226, 225), (224, 236, 237, 225), (223, 235, 236, 224), (234, 235, 223, 222), (227, 239, 240, 228), (201, 213, 214, 202), (239, 251, 252, 240), (257, 246, 234, 245), (249, 250, 238, 237), (250, 251, 239, 238), (247, 248, 236, 235), (248, 249, 237, 236), (246, 247, 235, 234), (254, 255, 243, 242), (244, 256, 257, 245), (240, 252, 253, 241), (228, 240, 241, 229), (253, 254, 242, 241), (251, 263, 264, 252), (253, 265, 266, 254), (261, 262, 250, 249), (243, 255, 256, 244), (247, 259, 260, 248), (248, 260, 261, 249), (256, 268, 269, 257), (257, 269, 258, 246), (255, 267, 268, 256), (252, 264, 265, 253), (258, 259, 247, 246), (266, 267, 255, 254), (271, 272, 260, 259), (261, 273, 274, 262), (266, 278, 279, 267), (260, 272, 273, 261), (280, 281, 269, 268), (270, 271, 259, 258), (262, 263, 251, 250), (281, 270, 258, 269), (277, 278, 266, 265), (262, 274, 275, 263), (275, 276, 264, 263), (276, 277, 265, 264), (287, 288, 276, 275), (279, 280, 268, 267), (285, 286, 274, 273), (278, 290, 291, 279), (279, 291, 292, 280), (271, 283, 284, 272), (281, 293, 282, 270), (286, 287, 275, 274), (288, 289, 277, 276), (280, 292, 293, 281), (270, 282, 283, 271), (289, 290, 278, 277), (574, 295, 296, 575), (576, 297, 298, 577), (581, 302, 303, 582), (575, 296, 297, 576), (583, 304, 305, 584), (575, 576, 564, 563), (582, 303, 304, 583), (584, 305, 294, 573), (580, 301, 302, 581), (577, 298, 299, 578), (578, 299, 300, 579), (579, 300, 301, 580), (305, 308, 592, 596), (312, 313, 298, 297), (573, 294, 295, 574), (302, 317, 318, 303), (314, 315, 300, 299), (307, 310, 311, 296, 295), (319, 320, 308, 305, 304), (303, 318, 319, 304), (296, 311, 312, 297), (315, 316, 301, 300), (298, 313, 314, 299), (294, 305, 596, 595), (306, 309, 310, 307), (308, 320, 309, 306), (326, 327, 315, 314), (323, 324, 312, 311), (324, 325, 313, 312), (317, 329, 330, 318), (330, 331, 319, 318), (316, 317, 302, 301), (316, 328, 329, 317), (313, 325, 326, 314), (332, 321, 309, 320), (319, 331, 332, 320), (309, 321, 322, 310), (327, 328, 316, 315), (343, 344, 332, 331), (321, 333, 334, 322), (325, 337, 338, 326), (344, 333, 321, 332), (324, 336, 337, 325), (342, 343, 331, 330), (310, 322, 323, 311), (335, 336, 324, 323), (328, 340, 341, 329), (329, 341, 342, 330), (338, 339, 327, 326), (339, 340, 328, 327), (338, 350, 351, 339), (339, 351, 352, 340), (336, 348, 349, 337), (349, 350, 338, 337), (346, 347, 335, 334), (355, 356, 344, 343), (333, 345, 346, 334), (353, 354, 342, 341), (347, 348, 336, 335), (344, 356, 345, 333), (334, 335, 323, 322), (340, 352, 353, 341), (366, 367, 355, 354), (353, 365, 366, 354), (348, 360, 361, 349), (354, 355, 343, 342), (358, 359, 347, 346), (352, 364, 365, 353), (357, 358, 346, 345), (368, 357, 345, 356), (363, 364, 352, 351), (362, 363, 351, 350), (361, 362, 350, 349), (359, 360, 348, 347), (370, 371, 359, 358), (373, 374, 362, 361), (367, 368, 356, 355), (359, 371, 372, 360), (379, 380, 368, 367), (377, 378, 366, 365), (378, 379, 367, 366), (380, 369, 357, 368), (364, 376, 377, 365), (360, 372, 373, 361), (374, 375, 363, 362), (363, 375, 376, 364), (386, 387, 375, 374), (379, 391, 392, 380), (384, 385, 373, 372), (389, 390, 378, 377), (390, 391, 379, 378), (380, 392, 381, 369), (376, 388, 389, 377), (385, 386, 374, 373), (370, 382, 383, 371), (383, 384, 372, 371), (381, 382, 370, 369), (391, 403, 404, 392), (389, 401, 402, 390), (402, 403, 391, 390), (392, 404, 393, 381), (384, 396, 397, 385), (385, 397, 398, 386), (394, 395, 383, 382), (383, 395, 396, 384), (375, 387, 388, 376), (393, 394, 382, 381), (386, 398, 399, 387), (399, 400, 388, 387), (402, 414, 415, 403), (399, 411, 412, 400), (412, 413, 401, 400), (394, 406, 407, 395), (398, 410, 411, 399), (396, 408, 409, 397), (416, 405, 393, 404), (401, 413, 414, 402), (403, 415, 416, 404), (400, 401, 389, 388), (405, 406, 394, 393), (395, 407, 408, 396), (422, 423, 411, 410), (416, 428, 417, 405), (420, 421, 409, 408), (421, 422, 410, 409), (406, 418, 419, 407), (407, 419, 420, 408), (405, 417, 418, 406), (425, 426, 414, 413), (427, 428, 416, 415), (423, 424, 412, 411), (426, 427, 415, 414), (409, 410, 398, 397), (418, 430, 431, 419), (424, 425, 413, 412), (425, 437, 438, 426), (431, 432, 420, 419), (439, 440, 428, 427), (429, 430, 418, 417), (438, 439, 427, 426), (440, 429, 417, 428), (436, 437, 425, 424), (433, 434, 422, 421), (422, 434, 435, 423), (435, 436, 424, 423), (434, 446, 447, 435), (443, 444, 432, 431), (432, 444, 445, 433), (449, 450, 438, 437), (450, 451, 439, 438), (430, 442, 443, 431), (436, 448, 449, 437), (433, 445, 446, 434), (452, 441, 429, 440), (451, 452, 440, 439), (432, 433, 421, 420), (435, 447, 448, 436), (450, 462, 463, 451), (443, 455, 456, 444), (456, 457, 445, 444), (429, 441, 442, 430), (452, 464, 453, 441), (441, 453, 454, 442), (460, 461, 449, 448), (457, 458, 446, 445), (454, 455, 443, 442), (449, 461, 462, 450), (446, 458, 459, 447), (451, 463, 464, 452), (475, 476, 464, 463), (453, 465, 466, 454), (457, 469, 470, 458), (464, 476, 465, 453), (468, 469, 457, 456), (459, 460, 448, 447), (454, 466, 467, 455), (455, 467, 468, 456), (460, 472, 473, 461), (473, 474, 462, 461), (470, 471, 459, 458), (459, 471, 472, 460), (482, 483, 471, 470), (483, 484, 472, 471), (468, 480, 481, 469), (469, 481, 482, 470), (478, 479, 467, 466), (475, 487, 488, 476), (477, 478, 466, 465), (473, 485, 486, 474), (474, 475, 463, 462), (472, 484, 485, 473), (488, 477, 465, 476), (474, 486, 487, 475), (479, 480, 468, 467), (493, 494, 482, 481), (477, 489, 490, 478), (479, 491, 492, 480), (499, 500, 488, 487), (485, 497, 498, 486), (498, 499, 487, 486), (500, 489, 477, 488), (484, 496, 497, 485), (492, 493, 481, 480), (482, 494, 495, 483), (495, 496, 484, 483), (502, 503, 491, 490), (505, 506, 494, 493), (489, 501, 502, 490), (509, 510, 498, 497), (499, 511, 512, 500), (496, 508, 509, 497), (510, 511, 499, 498), (500, 512, 501, 489), (491, 503, 504, 492), (478, 490, 491, 479), (506, 507, 495, 494), (495, 507, 508, 496), (518, 519, 507, 506), (492, 504, 505, 493), (504, 516, 517, 505), (509, 521, 522, 510), (522, 523, 511, 510), (511, 523, 524, 512), (520, 521, 509, 508), (517, 518, 506, 505), (514, 515, 503, 502), (503, 515, 516, 504), (524, 513, 501, 512), (507, 519, 520, 508), (535, 536, 524, 523), (532, 533, 521, 520), (534, 535, 523, 522), (533, 534, 522, 521), (536, 525, 513, 524), (529, 530, 518, 517), (528, 529, 517, 516), (515, 527, 528, 516), (514, 526, 527, 515), (525, 526, 514, 513), (518, 530, 531, 519), (513, 514, 502, 501), (530, 542, 543, 531), (548, 537, 525, 536), (540, 541, 529, 528), (541, 542, 530, 529), (538, 539, 527, 526), (539, 540, 528, 527), (537, 538, 526, 525), (545, 546, 534, 533), (535, 547, 548, 536), (531, 543, 544, 532), (519, 531, 532, 520), (544, 545, 533, 532), (542, 554, 555, 543), (544, 556, 557, 545), (552, 553, 541, 540), (534, 546, 547, 535), (538, 550, 551, 539), (539, 551, 552, 540), (547, 559, 560, 548), (548, 560, 549, 537), (546, 558, 559, 547), (543, 555, 556, 544), (549, 550, 538, 537), (557, 558, 546, 545), (562, 563, 551, 550), (552, 564, 565, 553), (557, 569, 570, 558), (551, 563, 564, 552), (571, 572, 560, 559), (561, 562, 550, 549), (553, 554, 542, 541), (572, 561, 549, 560), (568, 569, 557, 556), (553, 565, 566, 554), (566, 567, 555, 554), (567, 568, 556, 555), (578, 579, 567, 566), (570, 571, 559, 558), (576, 577, 565, 564), (569, 581, 582, 570), (570, 582, 583, 571), (562, 574, 575, 563), (572, 584, 573, 561), (577, 578, 566, 565), (579, 580, 568, 567), (571, 583, 584, 572), (561, 573, 574, 562), (580, 581, 569, 568), (587, 590, 586, 585), (588, 589, 590, 587), (13, 12, 587, 585), (23, 26, 589, 588), (12, 23, 588, 587), (24, 25, 586, 590), (595, 596, 602, 601), (604, 608, 620, 619), (307, 295, 593, 594), (308, 306, 591, 592), (295, 294, 595, 593), (306, 307, 594, 591), (601, 597, 600, 599), (602, 598, 597, 601), (593, 595, 601, 599), (592, 591, 597, 598), (591, 594, 600, 597), (594, 593, 599, 600), (602, 596, 617, 618), (605, 607, 613, 611), (136, 135, 603, 606), (135, 137, 604, 603), (149, 138, 605, 608), (138, 139, 607, 605), (609, 611, 613, 612), (610, 614, 611, 609), (607, 606, 612, 613), (603, 604, 610, 609), (606, 603, 609, 612), (608, 605, 611, 614), (617, 615, 616, 618), (619, 620, 622, 621), (596, 592, 615, 617), (608, 614, 622, 620), (614, 610, 621, 622), (598, 602, 618, 616), (592, 598, 616, 615), (610, 604, 619, 621), (623, 625, 626, 624), (625, 627, 628, 626), (627, 629, 630, 628), (629, 631, 632, 630), (631, 633, 634, 632), (633, 635, 636, 634), (635, 637, 638, 636), (637, 639, 640, 638), (639, 641, 642, 640), (641, 643, 644, 642), (643, 645, 646, 644), (645, 647, 648, 646), (647, 649, 650, 648), (649, 651, 652, 650), (651, 653, 654, 652), (653, 655, 656, 654), (655, 657, 658, 656), (657, 659, 660, 658), (659, 661, 662, 660), (661, 663, 664, 662), (663, 665, 666, 664), (665, 667, 668, 666), (667, 669, 670, 668), (669, 671, 672, 670), (671, 673, 674, 672), (673, 675, 676, 674), (675, 677, 678, 676), (677, 679, 680, 678), (679, 681, 682, 680), (681, 683, 684, 682), (683, 685, 686, 684), (685, 687, 688, 686), (687, 689, 690, 688), (689, 691, 692, 690), (691, 693, 694, 692), (693, 695, 696, 694), (695, 697, 698, 696), (697, 699, 700, 698), (699, 701, 702, 700), (701, 703, 704, 702), (703, 705, 706, 704), (705, 707, 708, 706), (707, 709, 710, 708), (709, 711, 712, 710), (711, 713, 714, 712), (713, 715, 716, 714), (715, 717, 718, 716), (717, 623, 624, 718), (679, 677, 675, 673, 671, 669, 667, 665, 663, 661, 659, 657, 655, 653, 651, 649, 647, 645, 643, 641, 639, 637, 635, 633, 631, 629, 627, 625, 623, 717, 715, 713, 711, 709, 707, 705, 703, 701, 699, 697, 695, 693, 691, 689, 687, 685, 683, 681), (638, 640, 642, 644, 646, 648, 650, 652, 654, 656, 658, 660, 662, 664, 666, 668, 670, 672, 674, 676, 678, 680, 682, 684, 686, 688, 690, 692, 694, 696, 698, 700, 702, 704, 706, 708, 710, 712, 714, 716, 718, 624, 626, 628, 630, 632, 634, 636), (719, 721, 722, 720), (721, 723, 724, 722), (723, 725, 726, 724), (725, 727, 728, 726), (727, 729, 730, 728), (729, 731, 732, 730), (731, 733, 734, 732), (733, 735, 736, 734), (735, 737, 738, 736), (737, 739, 740, 738), (739, 741, 742, 740), (741, 743, 744, 742), (743, 745, 746, 744), (745, 747, 748, 746), (747, 749, 750, 748), (749, 751, 752, 750), (751, 753, 754, 752), (753, 755, 756, 754), (755, 757, 758, 756), (757, 759, 760, 758), (759, 761, 762, 760), (761, 763, 764, 762), (763, 765, 766, 764), (765, 767, 768, 766), (767, 769, 770, 768), (769, 771, 772, 770), (771, 773, 774, 772), (773, 775, 776, 774), (775, 777, 778, 776), (777, 779, 780, 778), (779, 781, 782, 780), (781, 783, 784, 782), (783, 785, 786, 784), (785, 787, 788, 786), (787, 789, 790, 788), (789, 791, 792, 790), (791, 793, 794, 792), (793, 795, 796, 794), (795, 797, 798, 796), (797, 799, 800, 798), (799, 801, 802, 800), (801, 803, 804, 802), (803, 805, 806, 804), (805, 807, 808, 806), (807, 809, 810, 808), (809, 811, 812, 810), (811, 813, 814, 812), (813, 719, 720, 814), (775, 773, 771, 769, 767, 765, 763, 761, 759, 757, 755, 753, 751, 749, 747, 745, 743, 741, 739, 737, 735, 733, 731, 729, 727, 725, 723, 721, 719, 813, 811, 809, 807, 805, 803, 801, 799, 797, 795, 793, 791, 789, 787, 785, 783, 781, 779, 777), (734, 736, 738, 740, 742, 744, 746, 748, 750, 752, 754, 756, 758, 760, 762, 764, 766, 768, 770, 772, 774, 776, 778, 780, 782, 784, 786, 788, 790, 792, 794, 796, 798, 800, 802, 804, 806, 808, 810, 812, 814, 720, 722, 724, 726, 728, 730, 732), (63, 75, 76, 64)])
me_torus_001.polygons.foreach_set('use_smooth', [True] * 720)
me_torus_001.polygons.foreach_set('material_index', [0, 0, 0, 0, 0, 0, 0, 0, 0, 0, 0, 0, 0, 0, 0, 0, 0, 0, 0, 0, 0, 0, 0, 0, 0, 0, 0, 0, 0, 0, 0, 0, 0, 0, 0, 0, 0, 0, 0, 0, 0, 0, 0, 0, 0, 0, 0, 0, 0, 0, 0, 0, 0, 0, 0, 0, 0, 0, 0, 0, 0, 0, 0, 0, 0, 0, 0, 0, 0, 0, 0, 0, 0, 0, 0, 0, 0, 0, 0, 0, 0, 0, 0, 0, 0, 0, 0, 0, 0, 0, 0, 0, 0, 0, 0, 0, 0, 0, 0, 0, 0, 0, 0, 0, 0, 0, 0, 0, 0, 0, 0, 0, 0, 0, 0, 0, 0, 0, 0, 0, 0, 0, 0, 0, 0, 0, 0, 0, 0, 0, 0, 0, 0, 0, 0, 0, 0, 0, 0, 0, 0, 0, 0, 0, 0, 0, 0, 0, 0, 0, 0, 0, 0, 0, 0, 0, 0, 0, 0, 0, 0, 0, 0, 0, 0, 0, 0, 0, 0, 0, 0, 0, 0, 0, 0, 0, 0, 0, 0, 0, 0, 0, 0, 0, 0, 0, 0, 0, 0, 0, 0, 0, 0, 0, 0, 0, 0, 0, 0, 0, 0, 0, 0, 0, 0, 0, 0, 0, 0, 0, 0, 0, 0, 0, 0, 0, 0, 0, 0, 0, 0, 0, 0, 0, 0, 0, 0, 0, 0, 0, 0, 0, 0, 0, 0, 0, 0, 0, 0, 0, 0, 0, 0, 0, 0, 0, 0, 0, 0, 0, 0, 0, 0, 0, 0, 0, 0, 0, 0, 0, 0, 0, 0, 0, 0, 0, 0, 0, 0, 0, 0, 0, 0, 0, 0, 0, 0, 0, 0, 0, 0, 0, 0, 0, 0, 0, 0, 0, 0, 0, 0, 0, 0, 0, 0, 0, 0, 0, 0, 0, 0, 0, 0, 0, 0, 0, 0, 0, 0, 0, 0, 0, 0, 0, 0, 0, 0, 0, 0, 0, 0, 0, 0, 0, 0, 0, 0, 0, 0, 0, 0, 0, 0, 0, 0, 0, 0, 0, 0, 0, 0, 0, 0, 0, 0, 0, 0, 0, 0, 0, 0, 0, 0, 0, 0, 0, 0, 0, 0, 0, 0, 0, 0, 0, 0, 0, 0, 0, 0, 0, 0, 0, 0, 0, 0, 0, 0, 0, 0, 0, 0, 0, 0, 0, 0, 0, 0, 0, 0, 0, 0, 0, 0, 0, 0, 0, 0, 0, 0, 0, 0, 0, 0, 0, 0, 0, 0, 0, 0, 0, 0, 0, 0, 0, 0, 0, 0, 0, 0, 0, 0, 0, 0, 0, 0, 0, 0, 0, 0, 0, 0, 0, 0, 0, 0, 0, 0, 0, 0, 0, 0, 0, 0, 0, 0, 0, 0, 0, 0, 0, 0, 0, 0, 0, 0, 0, 0, 0, 0, 0, 0, 0, 0, 0, 0, 0, 0, 0, 0, 0, 0, 0, 0, 0, 0, 0, 0, 0, 0, 0, 0, 0, 0, 0, 0, 0, 0, 0, 0, 0, 0, 0, 0, 0, 0, 0, 0, 0, 0, 0, 0, 0, 0, 0, 0, 0, 0, 0, 0, 0, 0, 0, 0, 0, 0, 0, 0, 0, 0, 0, 0, 0, 0, 0, 0, 0, 0, 0, 0, 0, 0, 0, 0, 0, 0, 0, 0, 0, 0, 0, 0, 0, 0, 0, 0, 0, 0, 0, 0, 0, 0, 0, 0, 0, 0, 0, 0, 0, 0, 0, 0, 0, 0, 0, 0, 0, 0, 0, 0, 0, 0, 0, 0, 0, 0, 0, 0, 0, 0, 0, 0, 0, 0, 0, 0, 0, 0, 0, 0, 0, 0, 0, 0, 0, 0, 0, 0, 0, 0, 0, 0, 0, 0, 0, 0, 0, 0, 0, 0, 0, 0, 0, 0, 0, 0, 0, 0, 0, 0, 1, 1, 1, 1, 1, 1, 1, 1, 1, 1, 1, 1, 1, 1, 1, 1, 1, 1, 1, 1, 1, 1, 1, 1, 1, 1, 1, 1, 1, 1, 1, 1, 1, 1, 1, 1, 1, 1, 1, 1, 1, 1, 1, 1, 1, 1, 1, 1, 1, 1, 1, 1, 1, 1, 1, 1, 1, 1, 1, 1, 1, 1, 1, 1, 1, 1, 1, 1, 1, 1, 1, 1, 1, 1, 1, 1, 1, 1, 1, 1, 1, 1, 1, 1, 1, 1, 1, 1, 1, 1, 1, 1, 1, 1, 1, 1, 1, 1, 1, 1, 0])
me_torus_001.materials.append(mat_glassesframe)
me_torus_001.materials.append(mat_glass)
me_torus_001.use_remesh_preserve_volume = False
me_torus_001.use_remesh_preserve_attributes = False
me_torus_001.use_mirror_vertex_groups = False
me_torus_001.update()
arm_armature = bpy.data.armatures.new('Armature')  # bones are not reproduced

# ---- objects
ob_armature = bpy.data.objects.new('Armature', arm_armature)
ob_glasses2 = bpy.data.objects.new('Glasses2', me_torus_001)

# ---- transforms, parenting, visibility, modifiers, constraints
ob_armature.location = (0.0, 0.0, 0.0)
ob_armature.scale = (0.4333, 0.4333, 0.4333)
ob_armature.lineart.crease_threshold = 0.0
ob_glasses2.parent = ob_armature
ob_glasses2.matrix_parent_inverse = Matrix(((2.308, 0.0, 0.0, 0.0), (0.0, 2.308, 0.0, 0.0), (0.0, 0.0, 2.308, 0.0), (0.0, 0.0, 0.0, 1.0)))
ob_glasses2.location = (-0.004904, -0.1246, 0.7322)
ob_glasses2.lineart.crease_threshold = 0.0
_vg = ob_glasses2.vertex_groups.new(name='Bone')
_vg = ob_glasses2.vertex_groups.new(name='Bone.001')
_vg = ob_glasses2.vertex_groups.new(name='Bone.002')
_vg = ob_glasses2.vertex_groups.new(name='Bone.003')
_vg = ob_glasses2.vertex_groups.new(name='Bone.004')
_vg = ob_glasses2.vertex_groups.new(name='Bone.005')
_vg = ob_glasses2.vertex_groups.new(name='Bone.006')
_vg = ob_glasses2.vertex_groups.new(name='Bone.013')
_vg = ob_glasses2.vertex_groups.new(name='Bone.014')
_vg = ob_glasses2.vertex_groups.new(name='Bone.007')
_vg = ob_glasses2.vertex_groups.new(name='Bone.008')
_vg = ob_glasses2.vertex_groups.new(name='Bone.009')
_vg = ob_glasses2.vertex_groups.new(name='Bone.010')
_vg = ob_glasses2.vertex_groups.new(name='Bone.011')
_vg = ob_glasses2.vertex_groups.new(name='Bone.012')
_m = ob_glasses2.modifiers.new('Armature', 'ARMATURE')
_m.object = ob_armature
_m = ob_glasses2.modifiers.new('Auto Smooth', 'NODES')
_m.node_group = ng_auto_smooth
_gi = [s.identifier for s in ng_auto_smooth.interface.items_tree if s.item_type == 'SOCKET' and s.in_out == 'INPUT']
_m[_gi[1]] = 0.3491  # Angle

# ---- collection membership
col_collection_1.objects.link(ob_armature)
col_collection_1.objects.link(ob_glasses2)

# ---- scene / render settings (as saved in the file)
scene.frame_start = 1; scene.frame_end = 200; scene.frame_set(0)
scene.render.engine = 'BLENDER_EEVEE_NEXT'
scene.render.resolution_percentage = 50
scene.render.dither_intensity = 0.0
scene.cycles.use_denoising = False
scene.cycles.samples = 128
scene.cycles.sampling_pattern = 'TABULATED_SOBOL'
scene.cycles.light_sampling_threshold = 0.0
scene.cycles.use_adaptive_sampling = False
scene.cycles.use_light_tree = False
scene.cycles.blur_glossy = 0.0
scene.cycles.sample_clamp_indirect = 0.0
scene.view_settings.view_transform = 'Standard'
bpy.context.view_layer.update()

# ---- added for rendering (the .blend has no active camera and no usable light): camera, sun
cam_auto = bpy.data.cameras.new('AutoCamera')
cam_auto.lens = 50.0
cam_auto.sensor_width = 36.0
cam_auto.clip_end = 1000.0
ob_auto_camera = bpy.data.objects.new('AutoCamera', cam_auto)
scene.collection.objects.link(ob_auto_camera)
ob_auto_camera.location = (0.777023, -1.05653, 1.66841)
ob_auto_camera.rotation_euler = (1.09748, -7.21219e-08, 0.694738)
scene.camera = ob_auto_camera
light_auto_sun = bpy.data.lights.new('AutoSun', 'SUN')
light_auto_sun.energy = 3.0
light_auto_sun.angle = 0.0523599
ob_auto_sun = bpy.data.objects.new('AutoSun', light_auto_sun)
scene.collection.objects.link(ob_auto_sun)
ob_auto_sun.rotation_euler = (0.872665, 0.174533, 0.523599)
bpy.context.view_layer.update()

